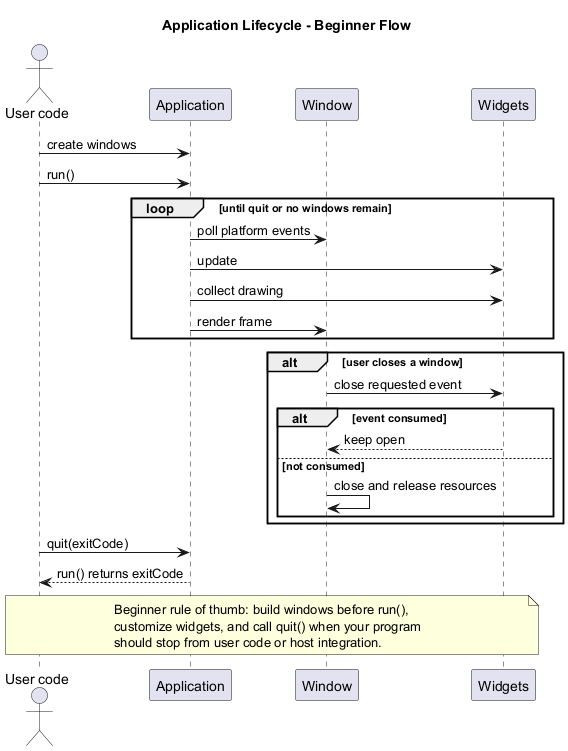

The diagram above was rendered by PlantUML. Its source (embedded in the PNG):
@startuml
title Application Lifecycle - Beginner Flow

skinparam ParticipantPadding 8

actor "User code" as User
participant "Application" as App
participant "Window" as Window
participant "Widgets" as Widgets

User -> App : create windows
User -> App : run()

loop until quit or no windows remain
	App -> Window : poll platform events
	App -> Widgets : update
	App -> Widgets : collect drawing
	App -> Window : render frame
end

alt user closes a window
	Window -> Widgets : close requested event
	alt event consumed
		Widgets --> Window : keep open
	else not consumed
		Window -> Window : close and release resources
	end
end

User -> App : quit(exitCode)
App --> User : run() returns exitCode

note over User,Widgets
Beginner rule of thumb: build windows before run(),
customize widgets, and call quit() when your program
should stop from user code or host integration.
end note

@enduml